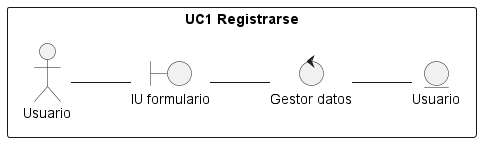

The diagram above was rendered by PlantUML. Its source (embedded in the PNG):
@startuml r11
/'
    Crear el diagrama de clases de análisis y de colaboración de los casos de uso prioritarios del proyecto.

    Para conseguir el diagrama de clases seguir los siguientes pasos:

    1. Identificar las clases Entidad (Modelo)
    2. Identificar las clases Interfaz (Vista)
    3. Identificar las clases Control (Controlador)
    4. Identificar las relaciones entre estas clases
    
    Este diagrama debe ser específico de un caso de uso y las clases deben ser representadas con sus estereotipos.
    
    Para conseguir el diagrama de colaboración, identifique las relaciones (enlaces) entre los objetos y los requerimientos (mensajes) sobre cada objeto involucrado en la descripción del caso de uso.
'/
left to right direction

rectangle "UC1 Registrarse"{
    actor Usuario 
    entity Usuario as e1
    boundary "IU formulario" as i1
    control "Gestor datos" as c1
}
Usuario -- i1
i1 -- c1
c1 -- e1



@enduml